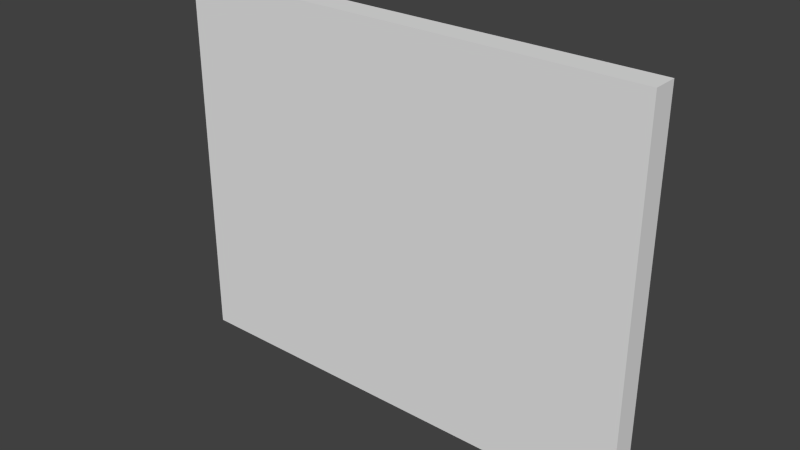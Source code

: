 # Source: tall_19.blend  (saved by Blender 2.76.0; exported with 4.5.12 LTS)
import bpy
from mathutils import Matrix  # noqa: F401  (used for matrix-valued properties, if any)

bpy.ops.wm.read_factory_settings(use_empty=True)
scene = bpy.context.scene
scene.name = 'Scene'

# ---- collections
col_collection_19 = bpy.data.collections.new('Collection 19'); scene.collection.children.link(col_collection_19)

# ---- world
world_world = bpy.data.worlds.new('World'); scene.world = world_world
world_world.color = (0.05088, 0.05088, 0.05088)
world_world.use_sun_shadow = False
world_world.sun_shadow_jitter_overblur = 0.0
world_world.cycles.sampling_method = 'MANUAL'
world_world.cycles.sample_map_resolution = 256

# ---- meshes
me_cube_019 = bpy.data.meshes.new('Cube.019')
me_cube_019.from_pydata([(-19.0, -0.5, -15.0), (-19.0, -0.5, 0.0), (-19.0, 0.5, -15.0), (-19.0, 0.5, 0.0), (0.0, -0.5, -15.0), (0.0, -0.5, 0.0), (0.0, 0.5, -15.0), (0.0, 0.5, 0.0)], [], [(1, 3, 2, 0), (3, 7, 6, 2), (7, 5, 4, 6), (5, 1, 0, 4), (0, 2, 6, 4), (5, 7, 3, 1)])
me_cube_019.use_remesh_preserve_volume = False
me_cube_019.use_remesh_preserve_attributes = False
me_cube_019.use_mirror_vertex_groups = False
me_cube_019.update()

# ---- objects
ob_short_19 = bpy.data.objects.new('short_19', me_cube_019)

# ---- transforms, parenting, visibility, modifiers, constraints
ob_short_19.location = (0.0, 0.0, 0.0)
ob_short_19.lineart.crease_threshold = 0.0

# ---- collection membership
col_collection_19.objects.link(ob_short_19)

# ---- scene / render settings (as saved in the file)
scene.frame_start = 1; scene.frame_end = 250; scene.frame_set(1)
scene.render.engine = 'BLENDER_EEVEE_NEXT'
scene.render.resolution_percentage = 50
scene.render.dither_intensity = 0.0
scene.cycles.use_denoising = False
scene.cycles.samples = 10
scene.cycles.sampling_pattern = 'TABULATED_SOBOL'
scene.cycles.light_sampling_threshold = 0.0
scene.cycles.use_adaptive_sampling = False
scene.cycles.use_light_tree = False
scene.cycles.blur_glossy = 0.0
scene.cycles.pixel_filter_type = 'GAUSSIAN'
scene.cycles.sample_clamp_indirect = 0.0
scene.view_settings.view_transform = 'Standard'
bpy.context.view_layer.update()

# ---- added for rendering (the .blend has no active camera and no usable light): camera, sun
cam_auto = bpy.data.cameras.new('AutoCamera')
cam_auto.lens = 50.0
cam_auto.sensor_width = 36.0
cam_auto.clip_end = 1000.0
ob_auto_camera = bpy.data.objects.new('AutoCamera', cam_auto)
scene.collection.objects.link(ob_auto_camera)
ob_auto_camera.location = (12.9164, -26.8997, 10.4331)
ob_auto_camera.rotation_euler = (1.09748, -7.21219e-08, 0.694738)
scene.camera = ob_auto_camera
light_auto_sun = bpy.data.lights.new('AutoSun', 'SUN')
light_auto_sun.energy = 3.0
light_auto_sun.angle = 0.0523599
ob_auto_sun = bpy.data.objects.new('AutoSun', light_auto_sun)
scene.collection.objects.link(ob_auto_sun)
ob_auto_sun.rotation_euler = (0.872665, 0.174533, 0.523599)
bpy.context.view_layer.update()
